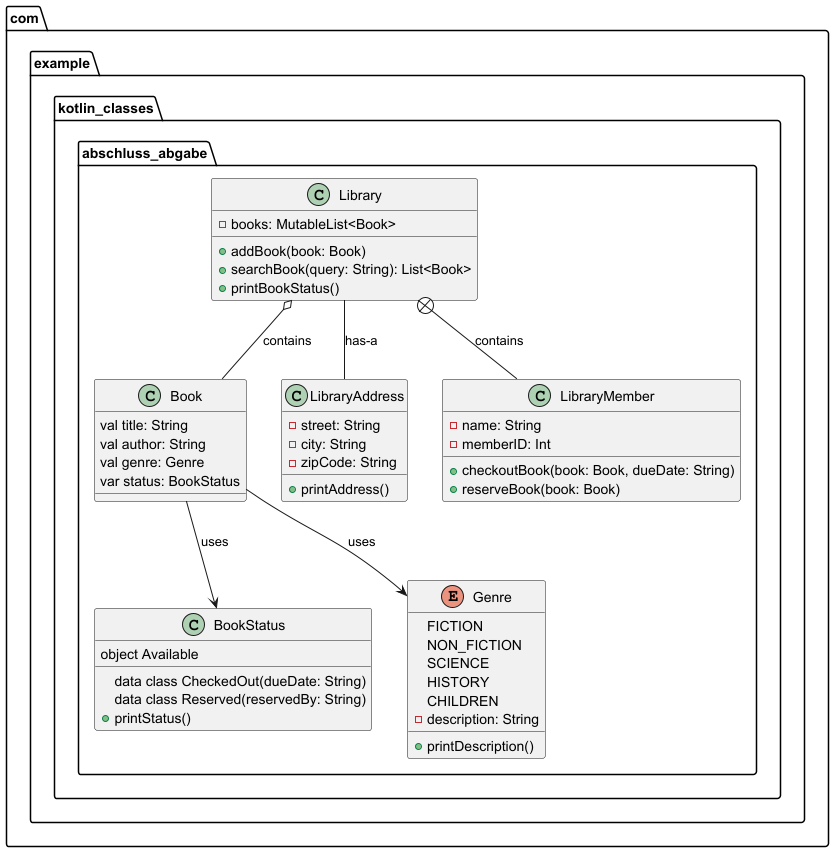

The diagram above was rendered by PlantUML. Its source (embedded in the PNG):
@startuml
package com.example.kotlin_classes.abschluss_abgabe{
Class Book{
    val title: String
    val author: String
    val genre: Genre
    var status: BookStatus
}
 class BookStatus {
  object Available
  data class CheckedOut(dueDate: String)
  data class Reserved(reservedBy: String)
  + printStatus()
}

enum Genre {
  FICTION
  NON_FICTION
  SCIENCE
  HISTORY
  CHILDREN
  - description: String
  + printDescription()
}

class Library {
  - books: MutableList<Book>
  + addBook(book: Book)
  + searchBook(query: String): List<Book>
  + printBookStatus()




}

class LibraryAddress {
  - street: String
  - city: String
  - zipCode: String
  + printAddress()
}
class LibraryMember {
  - name: String
  - memberID: Int
  + checkoutBook(book: Book, dueDate: String)
  + reserveBook(book: Book)
}


}

Book --> Genre : uses
Book --> BookStatus : uses
Library o-- Book : contains
Library -- LibraryAddress : has-a
Library +-- LibraryMember : contains




@enduml